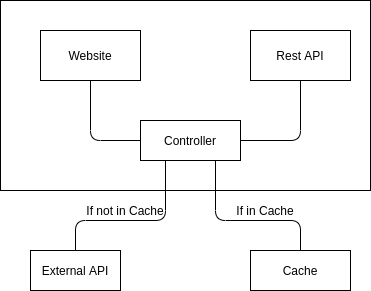

The diagram above was exported from draw.io. Its source (the exported page's mxGraphModel, read from the mxfile embedded in the PNG):
<mxGraphModel dx="1355" dy="810" grid="1" gridSize="10" guides="1" tooltips="1" connect="1" arrows="1" fold="1" page="1" pageScale="1" pageWidth="850" pageHeight="1100" math="0" shadow="0">
  <root>
    <mxCell id="0" />
    <mxCell id="1" parent="0" />
    <mxCell id="M0sYVcns2nVg6qrXJtOp-2" value="" style="rounded=0;whiteSpace=wrap;html=1;" vertex="1" parent="1">
      <mxGeometry x="190" y="70" width="370" height="190" as="geometry" />
    </mxCell>
    <mxCell id="M0sYVcns2nVg6qrXJtOp-3" value="Website" style="rounded=0;whiteSpace=wrap;html=1;" vertex="1" parent="1">
      <mxGeometry x="230" y="100" width="100" height="50" as="geometry" />
    </mxCell>
    <mxCell id="M0sYVcns2nVg6qrXJtOp-4" value="Controller" style="rounded=0;whiteSpace=wrap;html=1;" vertex="1" parent="1">
      <mxGeometry x="330" y="190" width="100" height="40" as="geometry" />
    </mxCell>
    <mxCell id="M0sYVcns2nVg6qrXJtOp-5" value="" style="endArrow=none;html=1;entryX=0;entryY=0.5;entryDx=0;entryDy=0;exitX=0.5;exitY=1;exitDx=0;exitDy=0;" edge="1" parent="1" source="M0sYVcns2nVg6qrXJtOp-3" target="M0sYVcns2nVg6qrXJtOp-4">
      <mxGeometry width="50" height="50" relative="1" as="geometry">
        <mxPoint x="400" y="440" as="sourcePoint" />
        <mxPoint x="450" y="390" as="targetPoint" />
        <Array as="points">
          <mxPoint x="280" y="210" />
        </Array>
      </mxGeometry>
    </mxCell>
    <mxCell id="M0sYVcns2nVg6qrXJtOp-6" value="Rest API" style="rounded=0;whiteSpace=wrap;html=1;" vertex="1" parent="1">
      <mxGeometry x="440" y="100" width="100" height="50" as="geometry" />
    </mxCell>
    <mxCell id="M0sYVcns2nVg6qrXJtOp-7" value="" style="endArrow=none;html=1;entryX=0.5;entryY=1;entryDx=0;entryDy=0;exitX=1;exitY=0.5;exitDx=0;exitDy=0;" edge="1" parent="1" source="M0sYVcns2nVg6qrXJtOp-4" target="M0sYVcns2nVg6qrXJtOp-6">
      <mxGeometry width="50" height="50" relative="1" as="geometry">
        <mxPoint x="400" y="440" as="sourcePoint" />
        <mxPoint x="450" y="390" as="targetPoint" />
        <Array as="points">
          <mxPoint x="490" y="210" />
        </Array>
      </mxGeometry>
    </mxCell>
    <mxCell id="M0sYVcns2nVg6qrXJtOp-8" value="External API" style="rounded=0;whiteSpace=wrap;html=1;" vertex="1" parent="1">
      <mxGeometry x="220" y="320" width="90" height="40" as="geometry" />
    </mxCell>
    <mxCell id="M0sYVcns2nVg6qrXJtOp-9" value="Cache" style="rounded=0;whiteSpace=wrap;html=1;" vertex="1" parent="1">
      <mxGeometry x="440" y="320" width="100" height="40" as="geometry" />
    </mxCell>
    <mxCell id="M0sYVcns2nVg6qrXJtOp-10" value="" style="endArrow=none;html=1;entryX=0.25;entryY=1;entryDx=0;entryDy=0;exitX=0.5;exitY=0;exitDx=0;exitDy=0;" edge="1" parent="1" source="M0sYVcns2nVg6qrXJtOp-8" target="M0sYVcns2nVg6qrXJtOp-4">
      <mxGeometry width="50" height="50" relative="1" as="geometry">
        <mxPoint x="230" y="470" as="sourcePoint" />
        <mxPoint x="280" y="420" as="targetPoint" />
        <Array as="points">
          <mxPoint x="265" y="290" />
          <mxPoint x="355" y="290" />
        </Array>
      </mxGeometry>
    </mxCell>
    <mxCell id="M0sYVcns2nVg6qrXJtOp-12" value="" style="endArrow=none;html=1;entryX=0.75;entryY=1;entryDx=0;entryDy=0;exitX=0.5;exitY=0;exitDx=0;exitDy=0;" edge="1" parent="1" source="M0sYVcns2nVg6qrXJtOp-9" target="M0sYVcns2nVg6qrXJtOp-4">
      <mxGeometry width="50" height="50" relative="1" as="geometry">
        <mxPoint x="410" y="480" as="sourcePoint" />
        <mxPoint x="460" y="430" as="targetPoint" />
        <Array as="points">
          <mxPoint x="490" y="290" />
          <mxPoint x="405" y="290" />
        </Array>
      </mxGeometry>
    </mxCell>
    <mxCell id="M0sYVcns2nVg6qrXJtOp-13" value="If in Cache" style="text;html=1;strokeColor=none;fillColor=none;align=center;verticalAlign=middle;whiteSpace=wrap;rounded=0;" vertex="1" parent="1">
      <mxGeometry x="425" y="270" width="60" height="20" as="geometry" />
    </mxCell>
    <mxCell id="M0sYVcns2nVg6qrXJtOp-15" value="If not in Cache" style="text;html=1;strokeColor=none;fillColor=none;align=center;verticalAlign=middle;whiteSpace=wrap;rounded=0;" vertex="1" parent="1">
      <mxGeometry x="270" y="270" width="90" height="20" as="geometry" />
    </mxCell>
  </root>
</mxGraphModel>